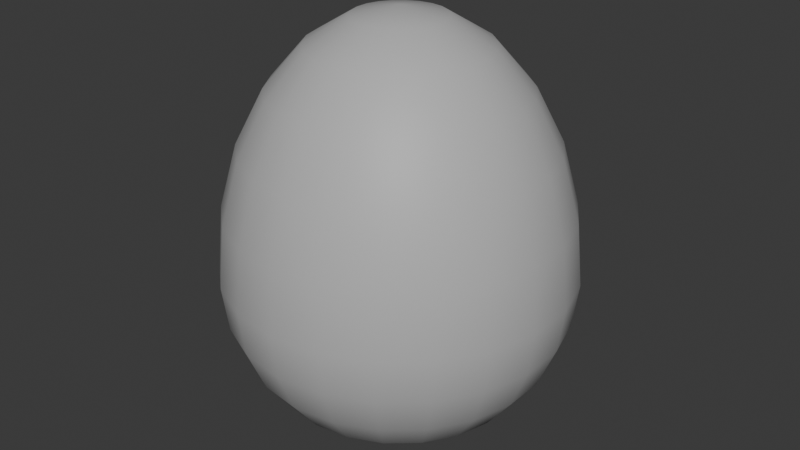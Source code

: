 # Source: ChocolateEgg.blend  (saved by Blender 4.0.36; exported with 4.5.12 LTS)
import bpy
from mathutils import Matrix  # noqa: F401  (used for matrix-valued properties, if any)

bpy.ops.wm.read_factory_settings(use_empty=True)
scene = bpy.context.scene
scene.name = 'Scene'

# ---- collections
col_collection = bpy.data.collections.new('Collection'); scene.collection.children.link(col_collection)

# ---- materials (node trees are filled in below, after node groups)
mat_lit_001 = bpy.data.materials.new('Lit.001')
mat_lit_001.use_transparent_shadow = False
mat_lit_001.diffuse_color = (0.5, 0.5, 0.5, 1.0)
mat_lit_001.roughness = 0.5528

# ---- material node trees
mat_lit_001.use_nodes = True; mat_lit_001.node_tree.nodes.clear()
_N = mat_lit_001.node_tree.nodes; _L = mat_lit_001.node_tree.links
n0 = _N.new('ShaderNodeBsdfPrincipled'); n0.name = 'Principled BSDF'; n0.location = (10, 300)
n0.inputs[0].default_value = (0.5, 0.5, 0.5, 1.0)
n0.inputs[2].default_value = 0.5528
n0.inputs[3].default_value = 1.45
n0.inputs[27].default_value = (0.0, 0.0, 0.0, 1.0)
n0.inputs[28].default_value = 1.0
n1 = _N.new('ShaderNodeOutputMaterial'); n1.name = 'Material Output'; n1.location = (300, 300)
n2 = _N.new('ShaderNodeNormalMap'); n2.name = 'Normal Map'; n2.location = (-300, -300)
n2.label = 'Normal/Map'
_L.new(n0.outputs[0], n1.inputs[0])
_L.new(n2.outputs[0], n0.inputs[5])
n1.is_active_output = True

# ---- world
world_world = bpy.data.worlds.new('World'); scene.world = world_world
world_world.use_nodes = True; world_world.node_tree.nodes.clear()
_N = world_world.node_tree.nodes; _L = world_world.node_tree.links
n0 = _N.new('ShaderNodeOutputWorld'); n0.name = 'World Output'; n0.location = (300, 300)
n1 = _N.new('ShaderNodeBackground'); n1.name = 'Background'; n1.location = (10, 300)
n1.inputs[0].default_value = (0.05088, 0.05088, 0.05088, 1.0)
_L.new(n1.outputs[0], n0.inputs[0])
n0.is_active_output = True
world_world.color = (0.05088, 0.05088, 0.05088)
world_world.use_sun_shadow = False
world_world.sun_shadow_jitter_overblur = 0.0

# ---- meshes
me_scene_001 = bpy.data.meshes.new('Scene.001')
me_scene_001.from_pydata([(-2.288e-06, -5.407e-06, -1.0), (0.07332, 0.2497, -0.9659), (-2.288e-06, 0.2602, -0.9659), (0.1416, 0.4824, -0.8654), (-2.288e-06, 0.5028, -0.8654), (-0.07332, 0.2497, -0.9659), (0.2718, 0.4229, -0.8654), (0.1407, 0.2189, -0.9659), (0.2003, 0.6822, -0.7056), (0.3844, 0.5981, -0.7056), (-0.1416, 0.4824, -0.8654), (-2.398e-06, 0.711, -0.7056), (-0.1407, 0.2189, -0.9659), (0.38, 0.3292, -0.8654), (0.5374, 0.4656, -0.7056), (0.1967, 0.1704, -0.9659), (0.4708, 0.7326, -0.4974), (0.2453, 0.8355, -0.4974), (0.6581, 0.5703, -0.4974), (-0.2718, 0.4229, -0.8654), (-0.2003, 0.6822, -0.7056), (-2.288e-06, 0.8708, -0.4974), (-0.1967, 0.1704, -0.9659), (0.5251, 0.8171, -0.2549), (0.734, 0.636, -0.2549), (0.2736, 0.9319, -0.2549), (0.7921, 0.3617, -0.4974), (0.8835, 0.4035, -0.2549), (0.6468, 0.2954, -0.7056), (0.4573, 0.2089, -0.8654), (0.2367, 0.1081, -0.9659), (0.7599, 0.6585, 0.005387), (0.5436, 0.8459, 0.005387), (0.9147, 0.4177, 0.005387), (0.9614, 0.1382, -0.2549), (0.862, 0.1239, -0.4974), (0.7038, 0.1012, -0.7056), (0.4976, 0.07155, -0.8654), (0.9953, 0.1431, 0.005387), (0.2576, 0.03703, -0.9659), (0.8835, 0.4035, 0.3648), (0.9614, 0.1382, 0.3648), (0.734, 0.636, 0.3648), (0.862, -0.1239, -0.4974), (0.9614, -0.1382, -0.2549), (0.7038, -0.1012, -0.7056), (0.4976, -0.07156, -0.8654), (0.9953, -0.1431, 0.005387), (0.9614, -0.1382, 0.3648), (0.2576, -0.03704, -0.9659), (0.8835, -0.4035, -0.2549), (0.7921, -0.3618, -0.4974), (0.9147, -0.4177, 0.005387), (0.6468, -0.2954, -0.7056), (0.4573, -0.2089, -0.8654), (0.8835, -0.4035, 0.3648), (0.2367, -0.1081, -0.9659), (0.7599, -0.6585, 0.005387), (0.734, -0.6361, -0.2549), (0.6581, -0.5703, -0.4974), (0.5374, -0.4656, -0.7056), (0.38, -0.3292, -0.8654), (0.734, -0.6361, 0.3648), (0.1967, -0.1704, -0.9659), (0.5251, -0.8171, -0.2549), (0.4708, -0.7326, -0.4974), (0.5436, -0.8459, 0.005387), (0.3844, -0.5982, -0.7056), (0.2718, -0.423, -0.8654), (0.5251, -0.8171, 0.3648), (0.1407, -0.2189, -0.9659), (0.2833, -0.9648, 0.005387), (0.2736, -0.9319, -0.2549), (0.2453, -0.8355, -0.4974), (0.2003, -0.6822, -0.7056), (0.1416, -0.4824, -0.8654), (0.2736, -0.9319, 0.3648), (0.07332, -0.2497, -0.9659), (-2.203e-06, -1.006, 0.005387), (-2.203e-06, -0.9713, -0.2549), (-2.263e-06, -0.8708, -0.4974), (-2.173e-06, -0.711, -0.7056), (-2.323e-06, -0.5028, -0.8654), (-2.203e-06, -0.9713, 0.3648), (-2.301e-06, -0.2603, -0.9659), (-0.2736, -0.9319, -0.2549), (-0.2453, -0.8355, -0.4974), (-0.2833, -0.9648, 0.005387), (-0.2003, -0.6822, -0.7056), (-0.1416, -0.4824, -0.8654), (-0.2736, -0.9319, 0.3648), (-0.07332, -0.2497, -0.9659), (-0.5436, -0.8459, 0.005387), (-0.5251, -0.8171, -0.2549), (-0.4708, -0.7326, -0.4974), (-0.3844, -0.5982, -0.7056), (-0.2718, -0.423, -0.8654), (-0.5251, -0.8171, 0.3648), (-0.1407, -0.2189, -0.9659), (-0.7599, -0.6585, 0.005387), (-0.734, -0.6361, -0.2549), (-0.6581, -0.5703, -0.4974), (-0.5374, -0.4656, -0.7056), (-0.38, -0.3292, -0.8654), (-0.734, -0.6361, 0.3648), (-0.1967, -0.1704, -0.9659), (-0.8835, -0.4035, -0.2549), (-0.7921, -0.3618, -0.4974), (-0.9147, -0.4177, 0.005387), (-0.6468, -0.2954, -0.7056), (-0.4573, -0.2089, -0.8654), (-0.8835, -0.4035, 0.3648), (-0.2367, -0.1081, -0.9659), (-0.9953, -0.1431, 0.005387), (-0.9614, -0.1382, -0.2549), (-0.9614, -0.1382, 0.3648), (-0.862, -0.1239, -0.4974), (-0.7038, -0.1012, -0.7056), (-0.4977, -0.07156, -0.8654), (-0.2576, -0.03704, -0.9659), (-0.862, -0.1239, 0.7262), (-0.7921, -0.3618, 0.7262), (-0.7038, -0.1012, 1.036), (-0.6581, -0.5703, 0.7262), (-0.6468, -0.2954, 1.036), (-0.4977, -0.07156, 1.275), (-0.4708, -0.7326, 0.7262), (-0.5374, -0.4656, 1.036), (-0.4573, -0.2089, 1.275), (-0.2576, -0.03704, 1.424), (-0.2453, -0.8355, 0.7262), (-0.3844, -0.5982, 1.036), (-0.38, -0.3292, 1.275), (-0.2367, -0.1081, 1.424), (-2.375e-06, -5.42e-06, 1.475), (-2.338e-06, -0.8708, 0.7262), (-0.2003, -0.6822, 1.036), (-0.2718, -0.423, 1.275), (-0.1967, -0.1704, 1.424), (0.2453, -0.8355, 0.7262), (-2.173e-06, -0.711, 1.036), (-0.1416, -0.4824, 1.275), (-0.1407, -0.2189, 1.424), (0.4708, -0.7326, 0.7262), (0.2003, -0.6822, 1.036), (-2.293e-06, -0.5028, 1.275), (-0.07332, -0.2497, 1.424), (0.6581, -0.5703, 0.7262), (0.3844, -0.5982, 1.036), (0.1416, -0.4824, 1.275), (-2.256e-06, -0.2603, 1.424), (0.7921, -0.3618, 0.7262), (0.5374, -0.4656, 1.036), (0.2718, -0.423, 1.275), (0.07332, -0.2497, 1.424), (0.862, -0.1239, 0.7262), (0.6468, -0.2954, 1.036), (0.38, -0.3292, 1.275), (0.1407, -0.2189, 1.424), (0.862, 0.1239, 0.7262), (0.7038, -0.1012, 1.036), (0.4573, -0.2089, 1.275), (0.1967, -0.1704, 1.424), (0.7921, 0.3617, 0.7262), (0.7038, 0.1012, 1.036), (0.4976, -0.07156, 1.275), (0.2367, -0.1081, 1.424), (0.2576, -0.03704, 1.424), (0.4976, 0.07155, 1.275), (0.6468, 0.2954, 1.036), (0.6581, 0.5703, 0.7262), (0.2576, 0.03703, 1.424), (0.4573, 0.2089, 1.275), (0.5251, 0.8171, 0.3648), (0.5374, 0.4656, 1.036), (0.2367, 0.1081, 1.424), (0.38, 0.3292, 1.275), (0.4708, 0.7326, 0.7262), (0.2833, 0.9648, 0.005387), (0.1967, 0.1704, 1.424), (0.3844, 0.5981, 1.036), (0.2736, 0.9319, 0.3648), (-2.353e-06, 0.9713, -0.2549), (0.2718, 0.4229, 1.275), (0.2453, 0.8355, 0.7262), (-2.353e-06, 1.006, 0.005387), (-0.2453, 0.8355, -0.4974), (0.1407, 0.2189, 1.424), (0.2003, 0.6822, 1.036), (-2.353e-06, 0.9713, 0.3648), (-0.2736, 0.9319, -0.2549), (-0.3844, 0.5981, -0.7056), (0.1416, 0.4824, 1.275), (-2.288e-06, 0.8708, 0.7262), (-0.2833, 0.9648, 0.005387), (-0.4708, 0.7326, -0.4974), (-0.38, 0.3292, -0.8654), (0.07332, 0.2497, 1.424), (-0.2736, 0.9319, 0.3648), (-0.5251, 0.8171, -0.2549), (-0.5374, 0.4656, -0.7056), (-0.2367, 0.1081, -0.9659), (-0.4573, 0.2089, -0.8654), (-0.6581, 0.5703, -0.4974), (-0.5436, 0.8459, 0.005387), (-0.2576, 0.03703, -0.9659), (-0.6468, 0.2954, -0.7056), (-0.734, 0.636, -0.2549), (-0.4977, 0.07155, -0.8654), (-0.7921, 0.3617, -0.4974), (-0.7038, 0.1012, -0.7056), (-0.862, 0.1239, -0.4974), (-0.8835, 0.4035, -0.2549), (-0.9614, 0.1382, -0.2549), (-0.7599, 0.6585, 0.005387), (-0.9953, 0.1431, 0.005387), (-0.9147, 0.4177, 0.005387), (-0.5251, 0.8171, 0.3648), (-0.9614, 0.1382, 0.3648), (-0.8835, 0.4035, 0.3648), (-0.734, 0.636, 0.3648), (-0.2453, 0.8355, 0.7262), (-0.862, 0.1239, 0.7262), (-0.4708, 0.7326, 0.7262), (-0.7921, 0.3617, 0.7262), (-0.6581, 0.5703, 0.7262), (-2.398e-06, 0.711, 1.036), (-0.7038, 0.1012, 1.036), (-0.2003, 0.6822, 1.036), (-2.288e-06, 0.5028, 1.275), (-0.3844, 0.5981, 1.036), (-0.6468, 0.2954, 1.036), (-0.5374, 0.4656, 1.036), (-0.4977, 0.07155, 1.275), (-2.293e-06, 0.2602, 1.424), (-0.1416, 0.4824, 1.275), (-0.2718, 0.4229, 1.275), (-0.07332, 0.2497, 1.424), (-0.4573, 0.2089, 1.275), (-0.38, 0.3292, 1.275), (-0.1407, 0.2189, 1.424), (-0.1967, 0.1704, 1.424), (-0.2367, 0.1081, 1.424), (-0.2576, 0.03703, 1.424)], [], [(0, 2, 1), (61, 63, 56, 54), (46, 49, 39, 37), (0, 5, 2), (68, 70, 63, 61), (0, 1, 7), (168, 171, 167, 165), (36, 37, 29, 28), (4, 11, 8, 3), (37, 39, 30, 29), (0, 12, 5), (82, 84, 77, 75), (60, 61, 54, 53), (0, 7, 15), (43, 45, 36, 35), (86, 88, 81, 80), (51, 53, 45, 43), (117, 118, 110, 109), (117, 116, 211, 210), (118, 119, 112, 110), (0, 22, 12), (209, 212, 207, 203), (203, 207, 199, 195), (159, 164, 160, 155), (65, 67, 60, 59), (79, 80, 73, 72), (208, 210, 206, 202), (103, 105, 98, 96), (0, 15, 30), (99, 100, 93, 92), (24, 31, 33, 27), (38, 34, 27, 33), (116, 114, 213, 211), (210, 211, 209, 206), (95, 96, 89, 88), (2, 4, 3, 1), (108, 106, 100, 99), (0, 30, 39), (178, 181, 173, 32), (62, 57, 52, 55), (76, 71, 66, 69), (9, 16, 18, 14), (16, 23, 24, 18), (53, 54, 46, 45), (96, 98, 91, 89), (92, 93, 85, 87), (69, 66, 57, 62), (0, 39, 49), (44, 43, 35, 34), (20, 186, 21, 11), (182, 185, 178, 25), (202, 206, 200, 196), (5, 10, 4, 2), (185, 189, 181, 178), (0, 49, 56), (25, 178, 32, 23), (72, 73, 65, 64), (80, 81, 74, 73), (3, 8, 9, 6), (22, 196, 19, 12), (55, 52, 47, 48), (0, 56, 63), (50, 51, 43, 44), (94, 95, 88, 86), (207, 214, 204, 199), (14, 13, 6, 9), (111, 108, 99, 104), (0, 63, 70), (47, 44, 34, 38), (93, 94, 86, 85), (26, 28, 14, 18), (102, 103, 96, 95), (13, 15, 7, 6), (48, 47, 38, 41), (0, 70, 77), (66, 64, 58, 57), (211, 213, 212, 209), (206, 209, 203, 200), (109, 110, 103, 102), (29, 30, 15, 13), (31, 42, 40, 33), (0, 77, 84), (195, 199, 190, 186), (152, 157, 153, 148), (199, 204, 194, 190), (19, 191, 20, 10), (75, 77, 70, 68), (194, 198, 189, 185), (0, 84, 91), (78, 79, 72, 71), (17, 25, 23, 16), (101, 102, 95, 94), (118, 117, 210, 208), (119, 118, 208, 205), (204, 217, 198, 194), (0, 91, 98), (71, 72, 64, 66), (64, 65, 59, 58), (59, 60, 53, 51), (28, 29, 13, 14), (54, 56, 49, 46), (215, 218, 219, 216), (0, 98, 105), (186, 190, 182, 21), (200, 203, 195, 191), (52, 50, 44, 47), (196, 200, 191, 19), (205, 208, 202, 201), (83, 78, 71, 76), (0, 105, 112), (212, 216, 214, 207), (85, 86, 80, 79), (104, 99, 92, 97), (191, 195, 186, 20), (10, 20, 11, 4), (6, 7, 1, 3), (0, 112, 119), (104, 123, 121, 111), (40, 163, 159, 41), (107, 109, 102, 101), (217, 223, 221, 198), (155, 160, 156, 151), (226, 229, 192, 188), (115, 120, 222, 218), (151, 156, 152, 147), (231, 238, 239, 232), (229, 234, 197, 192), (62, 147, 143, 69), (225, 232, 230, 223), (180, 183, 176, 174), (238, 242, 241, 239), (133, 134, 129), (90, 130, 126, 97), (121, 124, 122, 120), (127, 132, 128, 124), (125, 129, 243, 233), (138, 134, 133), (55, 151, 147, 62), (130, 136, 131, 126), (156, 161, 157, 152), (176, 179, 175, 172), (142, 134, 138), (41, 159, 155, 48), (222, 227, 231, 224), (164, 168, 165, 160), (153, 158, 154, 149), (146, 134, 142), (83, 135, 130, 90), (223, 230, 228, 221), (124, 128, 125, 122), (157, 162, 158, 153), (150, 134, 146), (218, 222, 224, 219), (170, 174, 169, 163), (144, 149, 145, 140), (89, 91, 84, 82), (154, 134, 150), (220, 225, 223, 217), (177, 180, 174, 170), (174, 176, 172, 169), (165, 167, 166, 161), (158, 134, 154), (219, 224, 225, 220), (120, 122, 227, 222), (131, 137, 132, 127), (128, 133, 129, 125), (162, 134, 158), (76, 139, 135, 83), (126, 131, 127, 123), (169, 172, 168, 164), (235, 237, 234, 229), (166, 134, 162), (167, 134, 166), (137, 142, 138, 132), (122, 125, 233, 227), (147, 152, 148, 143), (171, 134, 167), (233, 243, 242, 238), (48, 155, 151, 55), (232, 239, 236, 230), (175, 134, 171), (236, 240, 237, 235), (143, 148, 144, 139), (214, 220, 217, 204), (179, 134, 175), (140, 145, 141, 136), (198, 221, 193, 189), (97, 126, 123, 104), (141, 146, 142, 137), (221, 228, 226, 193), (190, 194, 185, 182), (21, 182, 25, 17), (187, 134, 179), (228, 235, 229, 226), (181, 184, 177, 173), (113, 114, 106, 108), (11, 21, 17, 8), (145, 150, 146, 141), (224, 231, 232, 225), (97, 92, 87, 90), (27, 26, 18, 24), (74, 75, 68, 67), (197, 134, 187), (100, 101, 94, 93), (114, 113, 215, 213), (35, 36, 28, 26), (12, 19, 10, 5), (0, 201, 22), (81, 82, 75, 74), (34, 35, 26, 27), (216, 219, 220, 214), (201, 202, 196, 22), (0, 205, 201), (116, 117, 109, 107), (57, 58, 50, 52), (88, 89, 82, 81), (114, 116, 107, 106), (110, 112, 105, 103), (0, 119, 205), (45, 46, 37, 36), (8, 17, 16, 9), (73, 74, 67, 65), (106, 107, 101, 100), (58, 59, 51, 50), (87, 85, 79, 78), (213, 215, 216, 212), (23, 32, 31, 24), (33, 40, 41, 38), (32, 173, 42, 31), (113, 115, 218, 215), (108, 111, 115, 113), (69, 143, 139, 76), (173, 177, 170, 42), (42, 170, 163, 40), (111, 121, 120, 115), (189, 193, 184, 181), (139, 144, 140, 135), (67, 68, 61, 60), (184, 188, 180, 177), (193, 226, 188, 184), (148, 153, 149, 144), (192, 197, 187, 183), (123, 127, 124, 121), (163, 169, 164, 159), (135, 140, 136, 130), (136, 141, 137, 131), (234, 134, 197), (188, 192, 183, 180), (132, 138, 133, 128), (227, 233, 238, 231), (239, 241, 240, 236), (237, 134, 234), (230, 236, 235, 228), (160, 165, 161, 156), (172, 175, 171, 168), (240, 134, 237), (161, 166, 162, 157), (241, 134, 240), (149, 154, 150, 145), (242, 134, 241), (243, 134, 242), (183, 187, 179, 176), (129, 134, 243), (90, 87, 78, 83)])
me_scene_001.polygons.foreach_set('use_smooth', [True] * 264)
_uv = me_scene_001.uv_layers.new(name='UVSet0')
_uv.uv.foreach_set('vector', [0.7046, 0.0, 0.7271, 0.08331, 0.6816, 0.08331, 0.3635, 0.1666, 0.3635, 0.08331, 0.4092, 0.08331, 0.4092, 0.1666, 0.4546, 0.1666, 0.4546, 0.08331, 0.5, 0.08331, 0.5, 0.1666, 0.75, 0.0, 0.7729, 0.08331, 0.7271, 0.08331, 0.3181, 0.1666, 0.3181, 0.08331, 0.3635, 0.08331, 0.3635, 0.1666, 0.6592, 0.0, 0.6816, 0.08331, 0.6362, 0.08331, 0.5, 0.8335, 0.5, 0.9165, 0.4546, 0.9165, 0.4546, 0.8335, 0.5, 0.25, 0.5, 0.1666, 0.5454, 0.1666, 0.5454, 0.25, 0.7271, 0.1666, 0.7271, 0.25, 0.6816, 0.25, 0.6816, 0.1666, 0.5, 0.1666, 0.5, 0.08331, 0.5454, 0.08331, 0.5454, 0.1666, 0.7954, 0.0, 0.8184, 0.08331, 0.7729, 0.08331, 0.2273, 0.1666, 0.2273, 0.08331, 0.2727, 0.08331, 0.2727, 0.1666, 0.3635, 0.25, 0.3635, 0.1666, 0.4092, 0.1666, 0.4092, 0.25, 0.6138, 0.0, 0.6362, 0.08331, 0.5908, 0.08331, 0.4546, 0.3333, 0.4546, 0.25, 0.5, 0.25, 0.5, 0.3333, 0.1818, 0.3333, 0.1818, 0.25, 0.2273, 0.25, 0.2273, 0.3333, 0.4092, 0.3333, 0.4092, 0.25, 0.4546, 0.25, 0.4546, 0.3333, 5.96e-08, 0.25, 0.0, 0.1666, 0.04544, 0.1666, 0.04544, 0.25, 1.0, 0.25, 1.0, 0.3333, 0.9546, 0.3333, 0.9546, 0.25, 0.0, 0.1666, 5.96e-08, 0.08331, 0.04544, 0.08331, 0.04544, 0.1666, 0.8408, 0.0, 0.8638, 0.08331, 0.8184, 0.08331, 0.9092, 0.3333, 0.9092, 0.4167, 0.8638, 0.4167, 0.8638, 0.3333, 0.8638, 0.3333, 0.8638, 0.4167, 0.8184, 0.4167, 0.8184, 0.3333, 0.5, 0.6665, 0.5, 0.75, 0.4546, 0.75, 0.4546, 0.6665, 0.3181, 0.3333, 0.3181, 0.25, 0.3635, 0.25, 0.3635, 0.3333, 0.2273, 0.4167, 0.2273, 0.3333, 0.2727, 0.3333, 0.2727, 0.4167, 0.9546, 0.1666, 0.9546, 0.25, 0.9092, 0.25, 0.9092, 0.1666, 0.09088, 0.1666, 0.09088, 0.08331, 0.1364, 0.08331, 0.1364, 0.1666, 0.5684, 0.0, 0.5908, 0.08331, 0.5454, 0.08331, 0.09088, 0.5, 0.09088, 0.4167, 0.1364, 0.4167, 0.1364, 0.5, 0.5908, 0.4167, 0.5908, 0.5, 0.5454, 0.5, 0.5454, 0.4167, 0.5, 0.5, 0.5, 0.4167, 0.5454, 0.4167, 0.5454, 0.5, 1.0, 0.3333, 1.0, 0.4167, 0.9546, 0.4167, 0.9546, 0.3333, 0.9546, 0.25, 0.9546, 0.3333, 0.9092, 0.3333, 0.9092, 0.25, 0.1364, 0.25, 0.1364, 0.1666, 0.1818, 0.1666, 0.1818, 0.25, 0.7271, 0.08331, 0.7271, 0.1666, 0.6816, 0.1666, 0.6816, 0.08331, 0.04544, 0.5, 0.04544, 0.4167, 0.09088, 0.4167, 0.09088, 0.5, 0.5229, 0.0, 0.5454, 0.08331, 0.5, 0.08331, 0.6816, 0.5, 0.6816, 0.5835, 0.6362, 0.5835, 0.6362, 0.5, 0.3635, 0.5835, 0.3635, 0.5, 0.4092, 0.5, 0.4092, 0.5835, 0.2727, 0.5835, 0.2727, 0.5, 0.3181, 0.5, 0.3181, 0.5835, 0.6362, 0.25, 0.6362, 0.3333, 0.5908, 0.3333, 0.5908, 0.25, 0.6362, 0.3333, 0.6362, 0.4167, 0.5908, 0.4167, 0.5908, 0.3333, 0.4092, 0.25, 0.4092, 0.1666, 0.4546, 0.1666, 0.4546, 0.25, 0.1364, 0.1666, 0.1364, 0.08331, 0.1818, 0.08331, 0.1818, 0.1666, 0.1364, 0.5, 0.1364, 0.4167, 0.1818, 0.4167, 0.1818, 0.5, 0.3181, 0.5835, 0.3181, 0.5, 0.3635, 0.5, 0.3635, 0.5835, 0.4773, 0.0, 0.5, 0.08331, 0.4546, 0.08331, 0.4546, 0.4167, 0.4546, 0.3333, 0.5, 0.3333, 0.5, 0.4167, 0.7729, 0.25, 0.7729, 0.3333, 0.7271, 0.3333, 0.7271, 0.25, 0.7271, 0.4167, 0.7271, 0.5, 0.6816, 0.5, 0.6816, 0.4167, 0.9092, 0.1666, 0.9092, 0.25, 0.8638, 0.25, 0.8638, 0.1666, 0.7729, 0.08331, 0.7729, 0.1666, 0.7271, 0.1666, 0.7271, 0.08331, 0.7271, 0.5, 0.7271, 0.5835, 0.6816, 0.5835, 0.6816, 0.5, 0.4319, 0.0, 0.4546, 0.08331, 0.4092, 0.08331, 0.6816, 0.4167, 0.6816, 0.5, 0.6362, 0.5, 0.6362, 0.4167, 0.2727, 0.4167, 0.2727, 0.3333, 0.3181, 0.3333, 0.3181, 0.4167, 0.2273, 0.3333, 0.2273, 0.25, 0.2727, 0.25, 0.2727, 0.3333, 0.6816, 0.1666, 0.6816, 0.25, 0.6362, 0.25, 0.6362, 0.1666, 0.8638, 0.08331, 0.8638, 0.1666, 0.8184, 0.1666, 0.8184, 0.08331, 0.4092, 0.5835, 0.4092, 0.5, 0.4546, 0.5, 0.4546, 0.5835, 0.3865, 0.0, 0.4092, 0.08331, 0.3635, 0.08331, 0.4092, 0.4167, 0.4092, 0.3333, 0.4546, 0.3333, 0.4546, 0.4167, 0.1364, 0.3333, 0.1364, 0.25, 0.1818, 0.25, 0.1818, 0.3333, 0.8638, 0.4167, 0.8638, 0.5, 0.8184, 0.5, 0.8184, 0.4167, 0.5908, 0.25, 0.5908, 0.1666, 0.6362, 0.1666, 0.6362, 0.25, 0.04544, 0.5835, 0.04544, 0.5, 0.09088, 0.5, 0.09088, 0.5835, 0.3408, 0.0, 0.3635, 0.08331, 0.3181, 0.08331, 0.4546, 0.5, 0.4546, 0.4167, 0.5, 0.4167, 0.5, 0.5, 0.1364, 0.4167, 0.1364, 0.3333, 0.1818, 0.3333, 0.1818, 0.4167, 0.5454, 0.3333, 0.5454, 0.25, 0.5908, 0.25, 0.5908, 0.3333, 0.09088, 0.25, 0.09088, 0.1666, 0.1364, 0.1666, 0.1364, 0.25, 0.5908, 0.1666, 0.5908, 0.08331, 0.6362, 0.08331, 0.6362, 0.1666, 0.4546, 0.5835, 0.4546, 0.5, 0.5, 0.5, 0.5, 0.5835, 0.2954, 0.0, 0.3181, 0.08331, 0.2727, 0.08331, 0.3181, 0.5, 0.3181, 0.4167, 0.3635, 0.4167, 0.3635, 0.5, 0.9546, 0.3333, 0.9546, 0.4167, 0.9092, 0.4167, 0.9092, 0.3333, 0.9092, 0.25, 0.9092, 0.3333, 0.8638, 0.3333, 0.8638, 0.25, 0.04544, 0.25, 0.04544, 0.1666, 0.09088, 0.1666, 0.09088, 0.25, 0.5454, 0.1666, 0.5454, 0.08331, 0.5908, 0.08331, 0.5908, 0.1666, 0.5908, 0.5, 0.5908, 0.5835, 0.5454, 0.5835, 0.5454, 0.5, 0.25, 0.0, 0.2727, 0.08331, 0.2273, 0.08331, 0.8184, 0.3333, 0.8184, 0.4167, 0.7729, 0.4167, 0.7729, 0.3333, 0.3635, 0.75, 0.3635, 0.8335, 0.3181, 0.8335, 0.3181, 0.75, 0.8184, 0.4167, 0.8184, 0.5, 0.7729, 0.5, 0.7729, 0.4167, 0.8184, 0.1666, 0.8184, 0.25, 0.7729, 0.25, 0.7729, 0.1666, 0.2727, 0.1666, 0.2727, 0.08331, 0.3181, 0.08331, 0.3181, 0.1666, 0.7729, 0.5, 0.7729, 0.5835, 0.7271, 0.5835, 0.7271, 0.5, 0.2046, 0.0, 0.2273, 0.08331, 0.1818, 0.08331, 0.2273, 0.5, 0.2273, 0.4167, 0.2727, 0.4167, 0.2727, 0.5, 0.6816, 0.3333, 0.6816, 0.4167, 0.6362, 0.4167, 0.6362, 0.3333, 0.09088, 0.3333, 0.09088, 0.25, 0.1364, 0.25, 0.1364, 0.3333, 1.0, 0.1666, 1.0, 0.25, 0.9546, 0.25, 0.9546, 0.1666, 1.0, 0.08331, 1.0, 0.1666, 0.9546, 0.1666, 0.9546, 0.08331, 0.8184, 0.5, 0.8184, 0.5835, 0.7729, 0.5835, 0.7729, 0.5, 0.1591, 0.0, 0.1818, 0.08331, 0.1364, 0.08331, 0.2727, 0.5, 0.2727, 0.4167, 0.3181, 0.4167, 0.3181, 0.5, 0.3181, 0.4167, 0.3181, 0.3333, 0.3635, 0.3333, 0.3635, 0.4167, 0.3635, 0.3333, 0.3635, 0.25, 0.4092, 0.25, 0.4092, 0.3333, 0.5454, 0.25, 0.5454, 0.1666, 0.5908, 0.1666, 0.5908, 0.25, 0.4092, 0.1666, 0.4092, 0.08331, 0.4546, 0.08331, 0.4546, 0.1666, 0.9546, 0.5, 0.9546, 0.5835, 0.9092, 0.5835, 0.9092, 0.5, 0.1136, 0.0, 0.1364, 0.08331, 0.09088, 0.08331, 0.7729, 0.3333, 0.7729, 0.4167, 0.7271, 0.4167, 0.7271, 0.3333, 0.8638, 0.25, 0.8638, 0.3333, 0.8184, 0.3333, 0.8184, 0.25, 0.4092, 0.5, 0.4092, 0.4167, 0.4546, 0.4167, 0.4546, 0.5, 0.8638, 0.1666, 0.8638, 0.25, 0.8184, 0.25, 0.8184, 0.1666, 0.9546, 0.08331, 0.9546, 0.1666, 0.9092, 0.1666, 0.9092, 0.08331, 0.2273, 0.5835, 0.2273, 0.5, 0.2727, 0.5, 0.2727, 0.5835, 0.06818, 0.0, 0.09088, 0.08331, 0.04544, 0.08331, 0.9092, 0.4167, 0.9092, 0.5, 0.8638, 0.5, 0.8638, 0.4167, 0.1818, 0.4167, 0.1818, 0.3333, 0.2273, 0.3333, 0.2273, 0.4167, 0.09088, 0.5835, 0.09088, 0.5, 0.1364, 0.5, 0.1364, 0.5835, 0.8184, 0.25, 0.8184, 0.3333, 0.7729, 0.3333, 0.7729, 0.25, 0.7729, 0.1666, 0.7729, 0.25, 0.7271, 0.25, 0.7271, 0.1666, 0.6362, 0.1666, 0.6362, 0.08331, 0.6816, 0.08331, 0.6816, 0.1666, 0.02272, 0.0, 0.04544, 0.08331, 5.96e-08, 0.08331, 0.09088, 0.5835, 0.09088, 0.6665, 0.04544, 0.6665, 0.04544, 0.5835, 0.5454, 0.5835, 0.5454, 0.6665, 0.5, 0.6665, 0.5, 0.5835, 0.04544, 0.3333, 0.04544, 0.25, 0.09088, 0.25, 0.09088, 0.3333, 0.8184, 0.5835, 0.8184, 0.6665, 0.7729, 0.6665, 0.7729, 0.5835, 0.4546, 0.6665, 0.4546, 0.75, 0.4092, 0.75, 0.4092, 0.6665, 0.7271, 0.75, 0.7271, 0.8335, 0.6816, 0.8335, 0.6816, 0.75, 1.0, 0.5835, 1.0, 0.6665, 0.9546, 0.6665, 0.9546, 0.5835, 0.4092, 0.6665, 0.4092, 0.75, 0.3635, 0.75, 0.3635, 0.6665, 0.9092, 0.75, 0.9092, 0.8335, 0.8638, 0.8335, 0.8638, 0.75, 0.7271, 0.8335, 0.7271, 0.9165, 0.6816, 0.9165, 0.6816, 0.8335, 0.3635, 0.5835, 0.3635, 0.6665, 0.3181, 0.6665, 0.3181, 0.5835, 0.8638, 0.6665, 0.8638, 0.75, 0.8184, 0.75, 0.8184, 0.6665, 0.6362, 0.75, 0.6362, 0.8335, 0.5908, 0.8335, 0.5908, 0.75, 0.9092, 0.8335, 0.9092, 0.9165, 0.8638, 0.9165, 0.8638, 0.8335, 0.04544, 0.9165, 0.02272, 1.0, 5.96e-08, 0.9165, 0.1818, 0.5835, 0.1818, 0.6665, 0.1364, 0.6665, 0.1364, 0.5835, 0.04544, 0.6665, 0.04544, 0.75, 5.96e-08, 0.75, 0.0, 0.6665, 0.09088, 0.75, 0.09088, 0.8335, 0.04544, 0.8335, 0.04544, 0.75, 1.0, 0.8335, 1.0, 0.9165, 0.9546, 0.9165, 0.9546, 0.8335, 0.09088, 0.9165, 0.06818, 1.0, 0.04544, 0.9165, 0.4092, 0.5835, 0.4092, 0.6665, 0.3635, 0.6665, 0.3635, 0.5835, 0.1818, 0.6665, 0.1818, 0.75, 0.1364, 0.75, 0.1364, 0.6665, 0.4092, 0.75, 0.4092, 0.8335, 0.3635, 0.8335, 0.3635, 0.75, 0.5908, 0.8335, 0.5908, 0.9165, 0.5454, 0.9165, 0.5454, 0.8335, 0.1364, 0.9165, 0.1136, 1.0, 0.09088, 0.9165, 0.5, 0.5835, 0.5, 0.6665, 0.4546, 0.6665, 0.4546, 0.5835, 0.9546, 0.6665, 0.9546, 0.75, 0.9092, 0.75, 0.9092, 0.6665, 0.5, 0.75, 0.5, 0.8335, 0.4546, 0.8335, 0.4546, 0.75, 0.3181, 0.8335, 0.3181, 0.9165, 0.2727, 0.9165, 0.2727, 0.8335, 0.1818, 0.9165, 0.1591, 1.0, 0.1364, 0.9165, 0.2273, 0.5835, 0.2273, 0.6665, 0.1818, 0.6665, 0.1818, 0.5835, 0.8184, 0.6665, 0.8184, 0.75, 0.7729, 0.75, 0.7729, 0.6665, 0.04544, 0.75, 0.04544, 0.8335, 5.96e-08, 0.8335, 5.96e-08, 0.75, 0.3635, 0.8335, 0.3635, 0.9165, 0.3181, 0.9165, 0.3181, 0.8335, 0.2273, 0.9165, 0.2046, 1.0, 0.1818, 0.9165, 0.9546, 0.5835, 0.9546, 0.6665, 0.9092, 0.6665, 0.9092, 0.5835, 0.5908, 0.6665, 0.5908, 0.75, 0.5454, 0.75, 0.5454, 0.6665, 0.2727, 0.75, 0.2727, 0.8335, 0.2273, 0.8335, 0.2273, 0.75, 0.1818, 0.1666, 0.1818, 0.08331, 0.2273, 0.08331, 0.2273, 0.1666, 0.2727, 0.9165, 0.25, 1.0, 0.2273, 0.9165, 0.8638, 0.5835, 0.8638, 0.6665, 0.8184, 0.6665, 0.8184, 0.5835, 0.6362, 0.6665, 0.6362, 0.75, 0.5908, 0.75, 0.5908, 0.6665, 0.5908, 0.75, 0.5908, 0.8335, 0.5454, 0.8335, 0.5454, 0.75, 0.4546, 0.8335, 0.4546, 0.9165, 0.4092, 0.9165, 0.4092, 0.8335, 0.3181, 0.9165, 0.2954, 1.0, 0.2727, 0.9165, 0.9092, 0.5835, 0.9092, 0.6665, 0.8638, 0.6665, 0.8638, 0.5835, 1.0, 0.6665, 1.0, 0.75, 0.9546, 0.75, 0.9546, 0.6665, 0.1364, 0.75, 0.1364, 0.8335, 0.09088, 0.8335, 0.09088, 0.75, 0.04544, 0.8335, 0.04544, 0.9165, 5.96e-08, 0.9165, 5.96e-08, 0.8335, 0.3635, 0.9165, 0.3408, 1.0, 0.3181, 0.9165, 0.2727, 0.5835, 0.2727, 0.6665, 0.2273, 0.6665, 0.2273, 0.5835, 0.1364, 0.6665, 0.1364, 0.75, 0.09088, 0.75, 0.09088, 0.6665, 0.5454, 0.75, 0.5454, 0.8335, 0.5, 0.8335, 0.5, 0.75, 0.7729, 0.8335, 0.7729, 0.9165, 0.7271, 0.9165, 0.7271, 0.8335, 0.4092, 0.9165, 0.3865, 1.0, 0.3635, 0.9165, 0.4546, 0.9165, 0.4319, 1.0, 0.4092, 0.9165, 0.1364, 0.8335, 0.1364, 0.9165, 0.09088, 0.9165, 0.09088, 0.8335, 1.0, 0.75, 1.0, 0.8335, 0.9546, 0.8335, 0.9546, 0.75, 0.3635, 0.6665, 0.3635, 0.75, 0.3181, 0.75, 0.3181, 0.6665, 0.5, 0.9165, 0.4773, 1.0, 0.4546, 0.9165, 0.9546, 0.8335, 0.9546, 0.9165, 0.9092, 0.9165, 0.9092, 0.8335, 0.4546, 0.5835, 0.4546, 0.6665, 0.4092, 0.6665, 0.4092, 0.5835, 0.8638, 0.75, 0.8638, 0.8335, 0.8184, 0.8335, 0.8184, 0.75, 0.5454, 0.9165, 0.5229, 1.0, 0.5, 0.9165, 0.8184, 0.8335, 0.8184, 0.9165, 0.7729, 0.9165, 0.7729, 0.8335, 0.3181, 0.6665, 0.3181, 0.75, 0.2727, 0.75, 0.2727, 0.6665, 0.8638, 0.5, 0.8638, 0.5835, 0.8184, 0.5835, 0.8184, 0.5, 0.5908, 0.9165, 0.5684, 1.0, 0.5454, 0.9165, 0.2273, 0.75, 0.2273, 0.8335, 0.1818, 0.8335, 0.1818, 0.75, 0.7729, 0.5835, 0.7729, 0.6665, 0.7271, 0.6665, 0.7271, 0.5835, 0.1364, 0.5835, 0.1364, 0.6665, 0.09088, 0.6665, 0.09088, 0.5835, 0.1818, 0.8335, 0.1818, 0.9165, 0.1364, 0.9165, 0.1364, 0.8335, 0.7729, 0.6665, 0.7729, 0.75, 0.7271, 0.75, 0.7271, 0.6665, 0.7729, 0.4167, 0.7729, 0.5, 0.7271, 0.5, 0.7271, 0.4167, 0.7271, 0.3333, 0.7271, 0.4167, 0.6816, 0.4167, 0.6816, 0.3333, 0.6362, 0.9165, 0.6138, 1.0, 0.5908, 0.9165, 0.7729, 0.75, 0.7729, 0.8335, 0.7271, 0.8335, 0.7271, 0.75, 0.6816, 0.5835, 0.6816, 0.6665, 0.6362, 0.6665, 0.6362, 0.5835, 0.0, 0.5, 0.0, 0.4167, 0.04544, 0.4167, 0.04544, 0.5, 0.7271, 0.25, 0.7271, 0.3333, 0.6816, 0.3333, 0.6816, 0.25, 0.2273, 0.8335, 0.2273, 0.9165, 0.1818, 0.9165, 0.1818, 0.8335, 0.9092, 0.6665, 0.9092, 0.75, 0.8638, 0.75, 0.8638, 0.6665, 0.1364, 0.5835, 0.1364, 0.5, 0.1818, 0.5, 0.1818, 0.5835, 0.5454, 0.4167, 0.5454, 0.3333, 0.5908, 0.3333, 0.5908, 0.4167, 0.2727, 0.25, 0.2727, 0.1666, 0.3181, 0.1666, 0.3181, 0.25, 0.6816, 0.9165, 0.6592, 1.0, 0.6362, 0.9165, 0.09088, 0.4167, 0.09088, 0.3333, 0.1364, 0.3333, 0.1364, 0.4167, 1.0, 0.4167, 1.0, 0.5, 0.9546, 0.5, 0.9546, 0.4167, 0.5, 0.3333, 0.5, 0.25, 0.5454, 0.25, 0.5454, 0.3333, 0.8184, 0.08331, 0.8184, 0.1666, 0.7729, 0.1666, 0.7729, 0.08331, 0.8862, 0.0, 0.9092, 0.08331, 0.8638, 0.08331, 0.2273, 0.25, 0.2273, 0.1666, 0.2727, 0.1666, 0.2727, 0.25, 0.5, 0.4167, 0.5, 0.3333, 0.5454, 0.3333, 0.5454, 0.4167, 0.9092, 0.5, 0.9092, 0.5835, 0.8638, 0.5835, 0.8638, 0.5, 0.9092, 0.08331, 0.9092, 0.1666, 0.8638, 0.1666, 0.8638, 0.08331, 0.9316, 0.0, 0.9546, 0.08331, 0.9092, 0.08331, 0.0, 0.3333, 5.96e-08, 0.25, 0.04544, 0.25, 0.04544, 0.3333, 0.3635, 0.5, 0.3635, 0.4167, 0.4092, 0.4167, 0.4092, 0.5, 0.1818, 0.25, 0.1818, 0.1666, 0.2273, 0.1666, 0.2273, 0.25, 0.0, 0.4167, 0.0, 0.3333, 0.04544, 0.3333, 0.04544, 0.4167, 0.04544, 0.1666, 0.04544, 0.08331, 0.09088, 0.08331, 0.09088, 0.1666, 0.9771, 0.0, 1.0, 0.08331, 0.9546, 0.08331, 0.4546, 0.25, 0.4546, 0.1666, 0.5, 0.1666, 0.5, 0.25, 0.6816, 0.25, 0.6816, 0.3333, 0.6362, 0.3333, 0.6362, 0.25, 0.2727, 0.3333, 0.2727, 0.25, 0.3181, 0.25, 0.3181, 0.3333, 0.04544, 0.4167, 0.04544, 0.3333, 0.09088, 0.3333, 0.09088, 0.4167, 0.3635, 0.4167, 0.3635, 0.3333, 0.4092, 0.3333, 0.4092, 0.4167, 0.1818, 0.5, 0.1818, 0.4167, 0.2273, 0.4167, 0.2273, 0.5, 0.9546, 0.4167, 0.9546, 0.5, 0.9092, 0.5, 0.9092, 0.4167, 0.6362, 0.4167, 0.6362, 0.5, 0.5908, 0.5, 0.5908, 0.4167, 0.5454, 0.5, 0.5454, 0.5835, 0.5, 0.5835, 0.5, 0.5, 0.6362, 0.5, 0.6362, 0.5835, 0.5908, 0.5835, 0.5908, 0.5, 1.0, 0.5, 1.0, 0.5835, 0.9546, 0.5835, 0.9546, 0.5, 0.04544, 0.5, 0.04544, 0.5835, 0.0, 0.5835, 0.0, 0.5, 0.3181, 0.5835, 0.3181, 0.6665, 0.2727, 0.6665, 0.2727, 0.5835, 0.6362, 0.5835, 0.6362, 0.6665, 0.5908, 0.6665, 0.5908, 0.5835, 0.5908, 0.5835, 0.5908, 0.6665, 0.5454, 0.6665, 0.5454, 0.5835, 0.04544, 0.5835, 0.04544, 0.6665, 0.0, 0.6665, 0.0, 0.5835, 0.7271, 0.5835, 0.7271, 0.6665, 0.6816, 0.6665, 0.6816, 0.5835, 0.2727, 0.6665, 0.2727, 0.75, 0.2273, 0.75, 0.2273, 0.6665, 0.3181, 0.25, 0.3181, 0.1666, 0.3635, 0.1666, 0.3635, 0.25, 0.6816, 0.6665, 0.6816, 0.75, 0.6362, 0.75, 0.6362, 0.6665, 0.7271, 0.6665, 0.7271, 0.75, 0.6816, 0.75, 0.6816, 0.6665, 0.3181, 0.75, 0.3181, 0.8335, 0.2727, 0.8335, 0.2727, 0.75, 0.6816, 0.8335, 0.6816, 0.9165, 0.6362, 0.9165, 0.6362, 0.8335, 0.09088, 0.6665, 0.09088, 0.75, 0.04544, 0.75, 0.04544, 0.6665, 0.5454, 0.6665, 0.5454, 0.75, 0.5, 0.75, 0.5, 0.6665, 0.2273, 0.6665, 0.2273, 0.75, 0.1818, 0.75, 0.1818, 0.6665, 0.1818, 0.75, 0.1818, 0.8335, 0.1364, 0.8335, 0.1364, 0.75, 0.7271, 0.9165, 0.7046, 1.0, 0.6816, 0.9165, 0.6816, 0.75, 0.6816, 0.8335, 0.6362, 0.8335, 0.6362, 0.75, 0.09088, 0.8335, 0.09088, 0.9165, 0.04544, 0.9165, 0.04544, 0.8335, 0.9546, 0.75, 0.9546, 0.8335, 0.9092, 0.8335, 0.9092, 0.75, 0.8638, 0.8335, 0.8638, 0.9165, 0.8184, 0.9165, 0.8184, 0.8335, 0.7729, 0.9165, 0.75, 1.0, 0.7271, 0.9165, 0.8184, 0.75, 0.8184, 0.8335, 0.7729, 0.8335, 0.7729, 0.75, 0.4546, 0.75, 0.4546, 0.8335, 0.4092, 0.8335, 0.4092, 0.75, 0.5454, 0.8335, 0.5454, 0.9165, 0.5, 0.9165, 0.5, 0.8335, 0.8184, 0.9165, 0.7954, 1.0, 0.7729, 0.9165, 0.4092, 0.8335, 0.4092, 0.9165, 0.3635, 0.9165, 0.3635, 0.8335, 0.8638, 0.9165, 0.8408, 1.0, 0.8184, 0.9165, 0.2727, 0.8335, 0.2727, 0.9165, 0.2273, 0.9165, 0.2273, 0.8335, 0.9092, 0.9165, 0.8862, 1.0, 0.8638, 0.9165, 0.9546, 0.9165, 0.9316, 1.0, 0.9092, 0.9165, 0.6362, 0.8335, 0.6362, 0.9165, 0.5908, 0.9165, 0.5908, 0.8335, 1.0, 0.9165, 0.9771, 1.0, 0.9546, 0.9165, 0.1818, 0.5835, 0.1818, 0.5, 0.2273, 0.5, 0.2273, 0.5835])
me_scene_001.materials.append(mat_lit_001)
me_scene_001.update()
me_scene_001.normals_split_custom_set([tuple(v) for v in zip(*[iter([-2.866e-09, 1.328e-08, -1.0, -1.081e-08, 0.2698, -0.9629, 0.07602, 0.2589, -0.9629, 0.3845, -0.3332, -0.8609, 0.2039, -0.1767, -0.9629, 0.2454, -0.1121, -0.9629, 0.4628, -0.2114, -0.8609, 0.5036, -0.07241, -0.8609, 0.2671, -0.0384, -0.9629, 0.2671, 0.0384, -0.9629, 0.5036, 0.07241, -0.8609, -2.866e-09, 1.328e-08, -1.0, -0.07602, 0.2589, -0.9629, -1.081e-08, 0.2698, -0.9629, 0.2751, -0.428, -0.8609, 0.1459, -0.227, -0.9629, 0.2039, -0.1767, -0.9629, 0.3845, -0.3332, -0.8609, -2.866e-09, 1.328e-08, -1.0, 0.07602, 0.2589, -0.9629, 0.1459, 0.227, -0.9629, 0.6472, 0.09306, 0.7566, 0.3748, 0.05388, 0.9256, 0.3748, -0.05388, 0.9256, 0.6472, -0.09306, 0.7566, 0.7057, 0.1015, -0.7012, 0.5036, 0.07241, -0.8609, 0.4628, 0.2114, -0.8609, 0.6485, 0.2962, -0.7012, 1.786e-07, 0.5088, -0.8609, 2.716e-07, 0.7129, -0.7012, 0.2009, 0.6841, -0.7012, 0.1433, 0.4882, -0.8609, 0.5036, 0.07241, -0.8609, 0.2671, 0.0384, -0.9629, 0.2454, 0.1121, -0.9629, 0.4628, 0.2114, -0.8609, -2.866e-09, 1.328e-08, -1.0, -0.1459, 0.227, -0.9629, -0.07602, 0.2589, -0.9629, 4.585e-08, -0.5088, -0.8609, -2.305e-07, -0.2698, -0.9629, 0.07602, -0.2589, -0.9629, 0.1433, -0.4882, -0.8609, 0.5388, -0.4669, -0.7012, 0.3845, -0.3332, -0.8609, 0.4628, -0.2114, -0.8609, 0.6485, -0.2962, -0.7012, -2.866e-09, 1.328e-08, -1.0, 0.1459, 0.227, -0.9629, 0.2039, 0.1767, -0.9629, 0.8601, -0.1237, -0.4949, 0.7057, -0.1015, -0.7012, 0.7057, 0.1015, -0.7012, 0.8601, 0.1237, -0.4949, -0.2448, -0.8337, -0.4949, -0.2009, -0.6841, -0.7012, 4.292e-07, -0.7129, -0.7012, 1.778e-07, -0.8689, -0.4949, 0.7904, -0.361, -0.4949, 0.6485, -0.2962, -0.7012, 0.7057, -0.1015, -0.7012, 0.8601, -0.1237, -0.4949, -0.7057, -0.1015, -0.7012, -0.5036, -0.07241, -0.8609, -0.4628, -0.2114, -0.8609, -0.6485, -0.2962, -0.7012, -0.7057, -0.1015, -0.7012, -0.8601, -0.1237, -0.4949, -0.8601, 0.1237, -0.4949, -0.7057, 0.1015, -0.7012, -0.5036, -0.07241, -0.8609, -0.2671, -0.0384, -0.9629, -0.2454, -0.1121, -0.9629, -0.4628, -0.2114, -0.8609, -2.866e-09, 1.328e-08, -1.0, -0.2039, 0.1767, -0.9629, -0.1459, 0.227, -0.9629, -0.7904, 0.361, -0.4949, -0.8793, 0.4016, -0.2559, -0.7306, 0.6331, -0.2559, -0.6567, 0.569, -0.4949, -0.6567, 0.569, -0.4949, -0.7306, 0.6331, -0.2559, -0.5226, 0.8132, -0.2559, -0.4698, 0.731, -0.4949, 0.9228, 0.1327, 0.3617, 0.8219, 0.1182, 0.5572, 0.8219, -0.1182, 0.5572, 0.9228, -0.1327, 0.3617, 0.4698, -0.731, -0.4949, 0.3854, -0.5998, -0.7012, 0.5388, -0.4669, -0.7012, 0.6567, -0.569, -0.4949, -4.885e-09, -0.9667, -0.2559, 1.778e-07, -0.8689, -0.4949, 0.2448, -0.8337, -0.4949, 0.2724, -0.9275, -0.2559, -0.5032, 0.07237, -0.8612, -0.7057, 0.1015, -0.7012, -0.6485, 0.2962, -0.7012, -0.4628, 0.2114, -0.8609, -0.3845, -0.3332, -0.8609, -0.2039, -0.1767, -0.9629, -0.1459, -0.227, -0.9629, -0.2751, -0.428, -0.8609, -2.866e-09, 1.328e-08, -1.0, 0.2039, 0.1767, -0.9629, 0.2454, 0.1121, -0.9629, -0.7556, -0.6548, -0.01775, -0.7306, -0.6331, -0.2559, -0.5226, -0.8132, -0.2559, -0.5406, -0.8411, -0.01775, 0.7306, 0.6331, -0.2559, 0.7556, 0.6548, -0.01775, 0.9095, 0.4153, -0.01775, 0.8793, 0.4016, -0.2559, 0.9897, 0.1423, -0.01775, 0.9569, 0.1376, -0.2559, 0.8793, 0.4016, -0.2559, 0.9095, 0.4153, -0.01775, -0.8601, -0.1237, -0.4949, -0.9569, -0.1376, -0.2559, -0.9569, 0.1376, -0.2559, -0.8601, 0.1237, -0.4949, -0.7057, 0.1015, -0.7012, -0.8601, 0.1237, -0.4949, -0.7904, 0.361, -0.4949, -0.6485, 0.2962, -0.7012, -0.3854, -0.5998, -0.7012, -0.2751, -0.428, -0.8609, -0.1433, -0.4882, -0.8609, -0.2009, -0.6841, -0.7012, -1.081e-08, 0.2698, -0.9629, 1.786e-07, 0.5088, -0.8609, 0.1433, 0.4882, -0.8609, 0.07602, 0.2589, -0.9629, -0.9095, -0.4153, -0.01775, -0.8793, -0.4016, -0.2559, -0.7306, -0.6331, -0.2559, -0.7556, -0.6548, -0.01775, -2.866e-09, 1.328e-08, -1.0, 0.2454, 0.1121, -0.9629, 0.2671, 0.0384, -0.9629, 0.2817, 0.9593, -0.01775, 0.2771, 0.9437, 0.1807, 0.5317, 0.8274, 0.1807, 0.5402, 0.8414, -0.01773, 0.7433, -0.6441, 0.1807, 0.7556, -0.6548, -0.01775, 0.9095, -0.4153, -0.01775, 0.8947, -0.4086, 0.1807, 0.2771, -0.9437, 0.1807, 0.2817, -0.9593, -0.01775, 0.5406, -0.8411, -0.01775, 0.5317, -0.8274, 0.1807, 0.3854, 0.5998, -0.7012, 0.4698, 0.731, -0.4949, 0.6567, 0.569, -0.4949, 0.5388, 0.4669, -0.7012, 0.4698, 0.731, -0.4949, 0.5226, 0.8132, -0.2559, 0.7306, 0.6331, -0.2559, 0.6567, 0.569, -0.4949, 0.6485, -0.2962, -0.7012, 0.4628, -0.2114, -0.8609, 0.5036, -0.07241, -0.8609, 0.7057, -0.1015, -0.7012, -0.2751, -0.428, -0.8609, -0.1459, -0.227, -0.9629, -0.07602, -0.2589, -0.9629, -0.1433, -0.4882, -0.8609, -0.5406, -0.8411, -0.01775, -0.5226, -0.8132, -0.2559, -0.2724, -0.9275, -0.2559, -0.2817, -0.9593, -0.01775, 0.5317, -0.8274, 0.1807, 0.5406, -0.8411, -0.01775, 0.7556, -0.6548, -0.01775, 0.7433, -0.6441, 0.1807, -2.866e-09, 1.328e-08, -1.0, 0.2671, 0.0384, -0.9629, 0.2671, -0.0384, -0.9629, 0.9569, -0.1376, -0.2559, 0.8601, -0.1237, -0.4949, 0.8601, 0.1237, -0.4949, 0.9569, 0.1376, -0.2559, -0.2009, 0.6841, -0.7012, -0.2448, 0.8337, -0.4949, 1.729e-07, 0.8689, -0.4949, 2.716e-07, 0.7129, -0.7012, -4.128e-07, 0.9667, -0.2559, -7.917e-07, 0.9998, -0.01775, 0.2817, 0.9593, -0.01775, 0.2724, 0.9275, -0.2559, -0.4628, 0.2114, -0.8609, -0.6485, 0.2962, -0.7012, -0.5388, 0.4669, -0.7012, -0.3845, 0.3332, -0.8609, -0.07602, 0.2589, -0.9629, -0.1433, 0.4882, -0.8609, 1.786e-07, 0.5088, -0.8609, -1.081e-08, 0.2698, -0.9629, -7.917e-07, 0.9998, -0.01775, -4.047e-07, 0.9835, 0.1807, 0.2771, 0.9437, 0.1807, 0.2817, 0.9593, -0.01775, -2.866e-09, 1.328e-08, -1.0, 0.2671, -0.0384, -0.9629, 0.2454, -0.1121, -0.9629, 0.2724, 0.9275, -0.2559, 0.2817, 0.9593, -0.01775, 0.5402, 0.8414, -0.01773, 0.5226, 0.8132, -0.2559, 0.2724, -0.9275, -0.2559, 0.2448, -0.8337, -0.4949, 0.4698, -0.731, -0.4949, 0.5226, -0.8132, -0.2559, 1.778e-07, -0.8689, -0.4949, 4.292e-07, -0.7129, -0.7012, 0.2009, -0.6841, -0.7012, 0.2448, -0.8337, -0.4949, 0.1433, 0.4882, -0.8609, 0.2009, 0.6841, -0.7012, 0.3854, 0.5998, -0.7012, 0.2751, 0.428, -0.8609, -0.2039, 0.1767, -0.9629, -0.3845, 0.3332, -0.8609, -0.2751, 0.428, -0.8609, -0.1459, 0.227, -0.9629, 0.8947, -0.4086, 0.1807, 0.9095, -0.4153, -0.01775, 0.9897, -0.1423, -0.01775, 0.9735, -0.14, 0.1807, -2.866e-09, 1.328e-08, -1.0, 0.2454, -0.1121, -0.9629, 0.2039, -0.1767, -0.9629, 0.8793, -0.4016, -0.2559, 0.7904, -0.361, -0.4949, 0.8601, -0.1237, -0.4949, 0.9569, -0.1376, -0.2559, -0.4698, -0.731, -0.4949, -0.3854, -0.5998, -0.7012, -0.2009, -0.6841, -0.7012, -0.2448, -0.8337, -0.4949, -0.7306, 0.6331, -0.2559, -0.7556, 0.6548, -0.01775, -0.5406, 0.8411, -0.01775, -0.5226, 0.8132, -0.2559, 0.5388, 0.4669, -0.7012, 0.3845, 0.3332, -0.8609, 0.2751, 0.428, -0.8609, 0.3854, 0.5998, -0.7012, -0.8947, -0.4086, 0.1807, -0.9095, -0.4153, -0.01775, -0.7556, -0.6548, -0.01775, -0.7433, -0.6441, 0.1807, -2.866e-09, 1.328e-08, -1.0, 0.2039, -0.1767, -0.9629, 0.1459, -0.227, -0.9629, 0.9897, -0.1423, -0.01775, 0.9569, -0.1376, -0.2559, 0.9569, 0.1376, -0.2559, 0.9897, 0.1423, -0.01775, -0.5226, -0.8132, -0.2559, -0.4698, -0.731, -0.4949, -0.2448, -0.8337, -0.4949, -0.2724, -0.9275, -0.2559, 0.7904, 0.361, -0.4949, 0.6485, 0.2962, -0.7012, 0.5388, 0.4669, -0.7012, 0.6567, 0.569, -0.4949, -0.5388, -0.4669, -0.7012, -0.3845, -0.3332, -0.8609, -0.2751, -0.428, -0.8609, -0.3854, -0.5998, -0.7012, 0.3845, 0.3332, -0.8609, 0.2039, 0.1767, -0.9629, 0.1459, 0.227, -0.9629, 0.2751, 0.428, -0.8609, 0.9735, -0.14, 0.1807, 0.9897, -0.1423, -0.01775, 0.9897, 0.1423, -0.01775, 0.9735, 0.14, 0.1807, -2.866e-09, 1.328e-08, -1.0, 0.1459, -0.227, -0.9629, 0.07602, -0.2589, -0.9629, 0.5406, -0.8411, -0.01775, 0.5226, -0.8132, -0.2559, 0.7306, -0.6331, -0.2559, 0.7556, -0.6548, -0.01775, -0.8601, 0.1237, -0.4949, -0.9569, 0.1376, -0.2559, -0.8793, 0.4016, -0.2559, -0.7904, 0.361, -0.4949, -0.6485, 0.2962, -0.7012, -0.7904, 0.361, -0.4949, -0.6567, 0.569, -0.4949, -0.5388, 0.4669, -0.7012, -0.6485, -0.2962, -0.7012, -0.4628, -0.2114, -0.8609, -0.3845, -0.3332, -0.8609, -0.5388, -0.4669, -0.7012, 0.4628, 0.2114, -0.8609, 0.2454, 0.1121, -0.9629, 0.2039, 0.1767, -0.9629, 0.3845, 0.3332, -0.8609, 0.7556, 0.6548, -0.01775, 0.7433, 0.6441, 0.1807, 0.8947, 0.4086, 0.1807, 0.9095, 0.4153, -0.01775, -2.866e-09, 1.328e-08, -1.0, 0.07602, -0.2589, -0.9629, -2.305e-07, -0.2698, -0.9629, -0.4698, 0.731, -0.4949, -0.5226, 0.8132, -0.2559, -0.2724, 0.9275, -0.2559, -0.2448, 0.8337, -0.4949, 0.6276, -0.5438, 0.5572, 0.4942, -0.4282, 0.7566, 0.3535, -0.5501, 0.7566, 0.4489, -0.6986, 0.5572, -0.5226, 0.8132, -0.2559, -0.5406, 0.8411, -0.01775, -0.2817, 0.9593, -0.01775, -0.2724, 0.9275, -0.2559, -0.2751, 0.428, -0.8609, -0.3854, 0.5998, -0.7012, -0.2009, 0.6841, -0.7012, -0.1433, 0.4882, -0.8609, 0.1433, -0.4882, -0.8609, 0.07602, -0.2589, -0.9629, 0.1459, -0.227, -0.9629, 0.2751, -0.428, -0.8609, -0.2817, 0.9593, -0.01775, -0.2771, 0.9437, 0.1807, -4.047e-07, 0.9835, 0.1807, -7.917e-07, 0.9998, -0.01775, -2.866e-09, 1.328e-08, -1.0, -2.305e-07, -0.2698, -0.9629, -0.07602, -0.2589, -0.9629, -1.218e-08, -0.9998, -0.01775, -4.885e-09, -0.9667, -0.2559, 0.2724, -0.9275, -0.2559, 0.2817, -0.9593, -0.01775, 0.2448, 0.8337, -0.4949, 0.2724, 0.9275, -0.2559, 0.5226, 0.8132, -0.2559, 0.4698, 0.731, -0.4949, -0.6569, -0.5688, -0.4949, -0.5388, -0.4669, -0.7012, -0.3854, -0.5998, -0.7012, -0.4698, -0.731, -0.4949, -0.5036, -0.07241, -0.8609, -0.7057, -0.1015, -0.7012, -0.7057, 0.1015, -0.7012, -0.5032, 0.07237, -0.8612, -0.2671, -0.0384, -0.9629, -0.5036, -0.07241, -0.8609, -0.5032, 0.07237, -0.8612, -0.2671, 0.0384, -0.9629, -0.5406, 0.8411, -0.01775, -0.5317, 0.8274, 0.1807, -0.2771, 0.9437, 0.1807, -0.2817, 0.9593, -0.01775, -2.866e-09, 1.328e-08, -1.0, -0.07602, -0.2589, -0.9629, -0.1459, -0.227, -0.9629, 0.2817, -0.9593, -0.01775, 0.2724, -0.9275, -0.2559, 0.5226, -0.8132, -0.2559, 0.5406, -0.8411, -0.01775, 0.5226, -0.8132, -0.2559, 0.4698, -0.731, -0.4949, 0.6567, -0.569, -0.4949, 0.7306, -0.6331, -0.2559, 0.6567, -0.569, -0.4949, 0.5388, -0.4669, -0.7012, 0.6485, -0.2962, -0.7012, 0.7904, -0.361, -0.4949, 0.6485, 0.2962, -0.7012, 0.4628, 0.2114, -0.8609, 0.3845, 0.3332, -0.8609, 0.5388, 0.4669, -0.7012, 0.4628, -0.2114, -0.8609, 0.2454, -0.1121, -0.9629, 0.2671, -0.0384, -0.9629, 0.5036, -0.07241, -0.8609, -0.9897, 0.1423, -0.01775, -0.9735, 0.14, 0.1807, -0.8947, 0.4086, 0.1807, -0.9095, 0.4153, -0.01775, -2.866e-09, 1.328e-08, -1.0, -0.1459, -0.227, -0.9629, -0.2039, -0.1767, -0.9629, -0.2448, 0.8337, -0.4949, -0.2724, 0.9275, -0.2559, -4.128e-07, 0.9667, -0.2559, 1.729e-07, 0.8689, -0.4949, -0.5388, 0.4669, -0.7012, -0.6567, 0.569, -0.4949, -0.4698, 0.731, -0.4949, -0.3854, 0.5998, -0.7012, 0.9095, -0.4153, -0.01775, 0.8793, -0.4016, -0.2559, 0.9569, -0.1376, -0.2559, 0.9897, -0.1423, -0.01775, -0.3845, 0.3332, -0.8609, -0.5388, 0.4669, -0.7012, -0.3854, 0.5998, -0.7012, -0.2751, 0.428, -0.8609, -0.2671, 0.0384, -0.9629, -0.5032, 0.07237, -0.8612, -0.4628, 0.2114, -0.8609, -0.2454, 0.1121, -0.9629, 0.0, -0.9835, 0.1807, -1.218e-08, -0.9998, -0.01775, 0.2817, -0.9593, -0.01775, 0.2771, -0.9437, 0.1807, -2.866e-09, 1.328e-08, -1.0, -0.2039, -0.1767, -0.9629, -0.2454, -0.1121, -0.9629, -0.8793, 0.4016, -0.2559, -0.9095, 0.4153, -0.01775, -0.7556, 0.6548, -0.01775, -0.7306, 0.6331, -0.2559, -0.2724, -0.9275, -0.2559, -0.2448, -0.8337, -0.4949, 1.778e-07, -0.8689, -0.4949, -4.885e-09, -0.9667, -0.2559, -0.7433, -0.6441, 0.1807, -0.7556, -0.6548, -0.01775, -0.5406, -0.8411, -0.01775, -0.5317, -0.8274, 0.1807, -0.3854, 0.5998, -0.7012, -0.4698, 0.731, -0.4949, -0.2448, 0.8337, -0.4949, -0.2009, 0.6841, -0.7012, -0.1433, 0.4882, -0.8609, -0.2009, 0.6841, -0.7012, 2.716e-07, 0.7129, -0.7012, 1.786e-07, 0.5088, -0.8609, 0.2751, 0.428, -0.8609, 0.1459, 0.227, -0.9629, 0.07602, 0.2589, -0.9629, 0.1433, 0.4882, -0.8609, -2.866e-09, 1.328e-08, -1.0, -0.2454, -0.1121, -0.9629, -0.2671, -0.0384, -0.9629, -0.7433, -0.6441, 0.1807, -0.7046, -0.6105, 0.3617, -0.8481, -0.3873, 0.3617, -0.8947, -0.4086, 0.1807, 0.8947, 0.4086, 0.1807, 0.8481, 0.3873, 0.3617, 0.9228, 0.1327, 0.3617, 0.9735, 0.14, 0.1807, -0.7904, -0.361, -0.4949, -0.6485, -0.2962, -0.7012, -0.5388, -0.4669, -0.7012, -0.6569, -0.5688, -0.4949, -0.5317, 0.8274, 0.1807, -0.504, 0.7843, 0.3617, -0.2627, 0.8945, 0.3617, -0.2771, 0.9437, 0.1807, 0.9228, -0.1327, 0.3617, 0.8219, -0.1182, 0.5572, 0.7553, -0.3449, 0.5572, 0.8481, -0.3873, 0.3617, 4.87e-07, 0.8306, 0.5568, 8.968e-07, 0.6539, 0.7566, 0.1842, 0.6274, 0.7566, 0.2339, 0.7967, 0.5572, -0.9735, -0.14, 0.1807, -0.9228, -0.1327, 0.3617, -0.9228, 0.1327, 0.3617, -0.9735, 0.14, 0.1807, 0.8481, -0.3873, 0.3617, 0.7553, -0.3449, 0.5572, 0.6276, -0.5438, 0.5572, 0.7046, -0.6105, 0.3617, -0.7553, 0.3449, 0.5572, -0.5948, 0.2716, 0.7566, -0.4942, 0.4282, 0.7566, -0.6276, 0.5438, 0.5572, 8.968e-07, 0.6539, 0.7566, 5.343e-07, 0.3786, 0.9256, 0.1067, 0.3633, 0.9256, 0.1842, 0.6274, 0.7566, 0.7433, -0.6441, 0.1807, 0.7046, -0.6105, 0.3617, 0.504, -0.7843, 0.3617, 0.5317, -0.8274, 0.1807, -0.7046, 0.6105, 0.3617, -0.6276, 0.5438, 0.5572, -0.4489, 0.6986, 0.5572, -0.504, 0.7843, 0.3617, 0.4489, 0.6986, 0.5572, 0.3535, 0.5501, 0.7566, 0.4942, 0.4282, 0.7566, 0.6276, 0.5438, 0.5572, -0.5948, 0.2716, 0.7566, -0.3444, 0.1573, 0.9256, -0.2861, 0.2479, 0.9256, -0.4942, 0.4282, 0.7566, -0.3444, -0.1573, 0.9256, 1.417e-08, -1.54e-08, 1.0, -0.3748, -0.05388, 0.9256, -0.2771, -0.9437, 0.1807, -0.2627, -0.8945, 0.3617, -0.504, -0.7843, 0.3617, -0.5317, -0.8274, 0.1807, -0.8481, -0.3873, 0.3617, -0.7553, -0.3449, 0.5572, -0.8219, -0.1182, 0.5572, -0.9228, -0.1327, 0.3617, -0.6273, -0.5442, 0.5571, -0.4942, -0.4282, 0.7566, -0.5949, -0.2719, 0.7564, -0.7553, -0.3449, 0.5572, -0.6472, -0.09306, 0.7566, -0.3748, -0.05388, 0.9256, -0.3748, 0.05388, 0.9256, -0.6472, 0.09306, 0.7566, -0.2861, -0.2479, 0.9256, 1.417e-08, -1.54e-08, 1.0, -0.3444, -0.1573, 0.9256, 0.8947, -0.4086, 0.1807, 0.8481, -0.3873, 0.3617, 0.7046, -0.6105, 0.3617, 0.7433, -0.6441, 0.1807, -0.2627, -0.8945, 0.3617, -0.2339, -0.7967, 0.5572, -0.4489, -0.6986, 0.5572, -0.504, -0.7843, 0.3617, 0.7553, -0.3449, 0.5572, 0.5948, -0.2716, 0.7566, 0.4942, -0.4282, 0.7566, 0.6276, -0.5438, 0.5572, 0.4942, 0.4282, 0.7566, 0.2861, 0.2479, 0.9256, 0.3444, 0.1573, 0.9256, 0.5948, 0.2716, 0.7566, -0.2047, -0.3185, 0.9256, 1.417e-08, -1.54e-08, 1.0, -0.2861, -0.2479, 0.9256, 0.9735, 0.14, 0.1807, 0.9228, 0.1327, 0.3617, 0.9228, -0.1327, 0.3617, 0.9735, -0.14, 0.1807, -0.9228, 0.1327, 0.3617, -0.8219, 0.1182, 0.5572, -0.7553, 0.3449, 0.5572, -0.8481, 0.3873, 0.3617, 0.8219, 0.1182, 0.5572, 0.6472, 0.09306, 0.7566, 0.6472, -0.09306, 0.7566, 0.8219, -0.1182, 0.5572, 0.3535, -0.5501, 0.7566, 0.2047, -0.3185, 0.9256, 0.1067, -0.3633, 0.9256, 0.1842, -0.6274, 0.7566, -0.1067, -0.3633, 0.9256, 1.417e-08, -1.54e-08, 1.0, -0.2047, -0.3185, 0.9256, 0.0, -0.9835, 0.1807, 2.038e-07, -0.9323, 0.3617, -0.2627, -0.8945, 0.3617, -0.2771, -0.9437, 0.1807, -0.504, 0.7843, 0.3617, -0.4489, 0.6986, 0.5572, -0.2339, 0.7967, 0.5572, -0.2627, 0.8945, 0.3617, -0.7553, -0.3449, 0.5572, -0.5949, -0.2719, 0.7564, -0.6472, -0.09306, 0.7566, -0.8219, -0.1182, 0.5572, 0.4942, -0.4282, 0.7566, 0.2861, -0.2479, 0.9256, 0.2047, -0.3185, 0.9256, 0.3535, -0.5501, 0.7566, 9.927e-07, -0.3786, 0.9256, 1.417e-08, -1.54e-08, 1.0, -0.1067, -0.3633, 0.9256, -0.9735, 0.14, 0.1807, -0.9228, 0.1327, 0.3617, -0.8481, 0.3873, 0.3617, -0.8947, 0.4086, 0.1807, 0.7046, 0.6105, 0.3617, 0.6276, 0.5438, 0.5572, 0.7553, 0.3449, 0.5572, 0.8481, 0.3873, 0.3617, 0.2339, -0.7967, 0.5572, 0.1842, -0.6274, 0.7566, 7.242e-07, -0.6539, 0.7566, -1.703e-07, -0.8306, 0.5568, -0.1433, -0.4882, -0.8609, -0.07602, -0.2589, -0.9629, -2.305e-07, -0.2698, -0.9629, 4.585e-08, -0.5088, -0.8609, 0.1067, -0.3633, 0.9256, 1.417e-08, -1.54e-08, 1.0, 9.927e-07, -0.3786, 0.9256, -0.7433, 0.6441, 0.1807, -0.7046, 0.6105, 0.3617, -0.504, 0.7843, 0.3617, -0.5317, 0.8274, 0.1807, 0.504, 0.7843, 0.3617, 0.4489, 0.6986, 0.5572, 0.6276, 0.5438, 0.5572, 0.7046, 0.6105, 0.3617, 0.6276, 0.5438, 0.5572, 0.4942, 0.4282, 0.7566, 0.5948, 0.2716, 0.7566, 0.7553, 0.3449, 0.5572, 0.6472, -0.09306, 0.7566, 0.3748, -0.05388, 0.9256, 0.3444, -0.1573, 0.9256, 0.5948, -0.2716, 0.7566, 0.2047, -0.3185, 0.9256, 1.417e-08, -1.54e-08, 1.0, 0.1067, -0.3633, 0.9256, -0.8947, 0.4086, 0.1807, -0.8481, 0.3873, 0.3617, -0.7046, 0.6105, 0.3617, -0.7433, 0.6441, 0.1807, -0.9228, -0.1327, 0.3617, -0.8219, -0.1182, 0.5572, -0.8219, 0.1182, 0.5572, -0.9228, 0.1327, 0.3617, -0.4489, -0.6986, 0.5572, -0.3535, -0.5501, 0.7566, -0.4942, -0.4282, 0.7566, -0.6273, -0.5442, 0.5571, -0.5949, -0.2719, 0.7564, -0.3444, -0.1573, 0.9256, -0.3748, -0.05388, 0.9256, -0.6472, -0.09306, 0.7566, 0.2861, -0.2479, 0.9256, 1.417e-08, -1.54e-08, 1.0, 0.2047, -0.3185, 0.9256, 0.2771, -0.9437, 0.1807, 0.2627, -0.8945, 0.3617, 2.038e-07, -0.9323, 0.3617, 0.0, -0.9835, 0.1807, -0.504, -0.7843, 0.3617, -0.4489, -0.6986, 0.5572, -0.6273, -0.5442, 0.5571, -0.7046, -0.6105, 0.3617, 0.7553, 0.3449, 0.5572, 0.5948, 0.2716, 0.7566, 0.6472, 0.09306, 0.7566, 0.8219, 0.1182, 0.5572, -0.1842, 0.6274, 0.7566, -0.1067, 0.3633, 0.9256, 5.343e-07, 0.3786, 0.9256, 8.968e-07, 0.6539, 0.7566, 0.3444, -0.1573, 0.9256, 1.417e-08, -1.54e-08, 1.0, 0.2861, -0.2479, 0.9256, 0.3748, -0.05388, 0.9256, 1.417e-08, -1.54e-08, 1.0, 0.3444, -0.1573, 0.9256, -0.3535, -0.5501, 0.7566, -0.2047, -0.3185, 0.9256, -0.2861, -0.2479, 0.9256, -0.4942, -0.4282, 0.7566, -0.8219, -0.1182, 0.5572, -0.6472, -0.09306, 0.7566, -0.6472, 0.09306, 0.7566, -0.8219, 0.1182, 0.5572, 0.7046, -0.6105, 0.3617, 0.6276, -0.5438, 0.5572, 0.4489, -0.6986, 0.5572, 0.504, -0.7843, 0.3617, 0.3748, 0.05388, 0.9256, 1.417e-08, -1.54e-08, 1.0, 0.3748, -0.05388, 0.9256, -0.6472, 0.09306, 0.7566, -0.3748, 0.05388, 0.9256, -0.3444, 0.1573, 0.9256, -0.5948, 0.2716, 0.7566, 0.9735, -0.14, 0.1807, 0.9228, -0.1327, 0.3617, 0.8481, -0.3873, 0.3617, 0.8947, -0.4086, 0.1807, -0.6276, 0.5438, 0.5572, -0.4942, 0.4282, 0.7566, -0.3535, 0.5501, 0.7566, -0.4489, 0.6986, 0.5572, 0.3444, 0.1573, 0.9256, 1.417e-08, -1.54e-08, 1.0, 0.3748, 0.05388, 0.9256, -0.3535, 0.5501, 0.7566, -0.2047, 0.3185, 0.9256, -0.1067, 0.3633, 0.9256, -0.1842, 0.6274, 0.7566, 0.504, -0.7843, 0.3617, 0.4489, -0.6986, 0.5572, 0.2339, -0.7967, 0.5572, 0.2627, -0.8945, 0.3617, -0.7556, 0.6548, -0.01775, -0.7433, 0.6441, 0.1807, -0.5317, 0.8274, 0.1807, -0.5406, 0.8411, -0.01775, 0.2861, 0.2479, 0.9256, 1.417e-08, -1.54e-08, 1.0, 0.3444, 0.1573, 0.9256, -1.703e-07, -0.8306, 0.5568, 7.242e-07, -0.6539, 0.7566, -0.1842, -0.6274, 0.7566, -0.2339, -0.7967, 0.5572, -0.2771, 0.9437, 0.1807, -0.2627, 0.8945, 0.3617, 2.111e-07, 0.9323, 0.3617, -4.047e-07, 0.9835, 0.1807, -0.5317, -0.8274, 0.1807, -0.504, -0.7843, 0.3617, -0.7046, -0.6105, 0.3617, -0.7433, -0.6441, 0.1807, -0.1842, -0.6274, 0.7566, -0.1067, -0.3633, 0.9256, -0.2047, -0.3185, 0.9256, -0.3535, -0.5501, 0.7566, -0.2627, 0.8945, 0.3617, -0.2339, 0.7967, 0.5572, 4.87e-07, 0.8306, 0.5568, 2.111e-07, 0.9323, 0.3617, -0.2724, 0.9275, -0.2559, -0.2817, 0.9593, -0.01775, -7.917e-07, 0.9998, -0.01775, -4.128e-07, 0.9667, -0.2559, 1.729e-07, 0.8689, -0.4949, -4.128e-07, 0.9667, -0.2559, 0.2724, 0.9275, -0.2559, 0.2448, 0.8337, -0.4949, 0.2047, 0.3185, 0.9256, 1.417e-08, -1.54e-08, 1.0, 0.2861, 0.2479, 0.9256, -0.2339, 0.7967, 0.5572, -0.1842, 0.6274, 0.7566, 8.968e-07, 0.6539, 0.7566, 4.87e-07, 0.8306, 0.5568, 0.2771, 0.9437, 0.1807, 0.2627, 0.8945, 0.3617, 0.504, 0.7843, 0.3617, 0.5317, 0.8274, 0.1807, -0.9897, -0.1423, -0.01775, -0.9569, -0.1376, -0.2559, -0.8793, -0.4016, -0.2559, -0.9095, -0.4153, -0.01775, 2.716e-07, 0.7129, -0.7012, 1.729e-07, 0.8689, -0.4949, 0.2448, 0.8337, -0.4949, 0.2009, 0.6841, -0.7012, 7.242e-07, -0.6539, 0.7566, 9.927e-07, -0.3786, 0.9256, -0.1067, -0.3633, 0.9256, -0.1842, -0.6274, 0.7566, -0.8481, 0.3873, 0.3617, -0.7553, 0.3449, 0.5572, -0.6276, 0.5438, 0.5572, -0.7046, 0.6105, 0.3617, -0.5317, -0.8274, 0.1807, -0.5406, -0.8411, -0.01775, -0.2817, -0.9593, -0.01775, -0.2771, -0.9437, 0.1807, 0.8793, 0.4016, -0.2559, 0.7904, 0.361, -0.4949, 0.6567, 0.569, -0.4949, 0.7306, 0.6331, -0.2559, 0.2009, -0.6841, -0.7012, 0.1433, -0.4882, -0.8609, 0.2751, -0.428, -0.8609, 0.3854, -0.5998, -0.7012, 0.1067, 0.3633, 0.9256, 1.417e-08, -1.54e-08, 1.0, 0.2047, 0.3185, 0.9256, -0.7306, -0.6331, -0.2559, -0.6569, -0.5688, -0.4949, -0.4698, -0.731, -0.4949, -0.5226, -0.8132, -0.2559, -0.9569, -0.1376, -0.2559, -0.9897, -0.1423, -0.01775, -0.9897, 0.1423, -0.01775, -0.9569, 0.1376, -0.2559, 0.8601, 0.1237, -0.4949, 0.7057, 0.1015, -0.7012, 0.6485, 0.2962, -0.7012, 0.7904, 0.361, -0.4949, -0.1459, 0.227, -0.9629, -0.2751, 0.428, -0.8609, -0.1433, 0.4882, -0.8609, -0.07602, 0.2589, -0.9629, -2.866e-09, 1.328e-08, -1.0, -0.2454, 0.1121, -0.9629, -0.2039, 0.1767, -0.9629, 4.292e-07, -0.7129, -0.7012, 4.585e-08, -0.5088, -0.8609, 0.1433, -0.4882, -0.8609, 0.2009, -0.6841, -0.7012, 0.9569, 0.1376, -0.2559, 0.8601, 0.1237, -0.4949, 0.7904, 0.361, -0.4949, 0.8793, 0.4016, -0.2559, -0.9095, 0.4153, -0.01775, -0.8947, 0.4086, 0.1807, -0.7433, 0.6441, 0.1807, -0.7556, 0.6548, -0.01775, -0.2454, 0.1121, -0.9629, -0.4628, 0.2114, -0.8609, -0.3845, 0.3332, -0.8609, -0.2039, 0.1767, -0.9629, -2.866e-09, 1.328e-08, -1.0, -0.2671, 0.0384, -0.9629, -0.2454, 0.1121, -0.9629, -0.8601, -0.1237, -0.4949, -0.7057, -0.1015, -0.7012, -0.6485, -0.2962, -0.7012, -0.7904, -0.361, -0.4949, 0.7556, -0.6548, -0.01775, 0.7306, -0.6331, -0.2559, 0.8793, -0.4016, -0.2559, 0.9095, -0.4153, -0.01775, -0.2009, -0.6841, -0.7012, -0.1433, -0.4882, -0.8609, 4.585e-08, -0.5088, -0.8609, 4.292e-07, -0.7129, -0.7012, -0.9569, -0.1376, -0.2559, -0.8601, -0.1237, -0.4949, -0.7904, -0.361, -0.4949, -0.8793, -0.4016, -0.2559, -0.4628, -0.2114, -0.8609, -0.2454, -0.1121, -0.9629, -0.2039, -0.1767, -0.9629, -0.3845, -0.3332, -0.8609, -2.866e-09, 1.328e-08, -1.0, -0.2671, -0.0384, -0.9629, -0.2671, 0.0384, -0.9629, 0.7057, -0.1015, -0.7012, 0.5036, -0.07241, -0.8609, 0.5036, 0.07241, -0.8609, 0.7057, 0.1015, -0.7012, 0.2009, 0.6841, -0.7012, 0.2448, 0.8337, -0.4949, 0.4698, 0.731, -0.4949, 0.3854, 0.5998, -0.7012, 0.2448, -0.8337, -0.4949, 0.2009, -0.6841, -0.7012, 0.3854, -0.5998, -0.7012, 0.4698, -0.731, -0.4949, -0.8793, -0.4016, -0.2559, -0.7904, -0.361, -0.4949, -0.6569, -0.5688, -0.4949, -0.7306, -0.6331, -0.2559, 0.7306, -0.6331, -0.2559, 0.6567, -0.569, -0.4949, 0.7904, -0.361, -0.4949, 0.8793, -0.4016, -0.2559, -0.2817, -0.9593, -0.01775, -0.2724, -0.9275, -0.2559, -4.885e-09, -0.9667, -0.2559, -1.218e-08, -0.9998, -0.01775, -0.9569, 0.1376, -0.2559, -0.9897, 0.1423, -0.01775, -0.9095, 0.4153, -0.01775, -0.8793, 0.4016, -0.2559, 0.5226, 0.8132, -0.2559, 0.5402, 0.8414, -0.01773, 0.7556, 0.6548, -0.01775, 0.7306, 0.6331, -0.2559, 0.9095, 0.4153, -0.01775, 0.8947, 0.4086, 0.1807, 0.9735, 0.14, 0.1807, 0.9897, 0.1423, -0.01775, 0.5402, 0.8414, -0.01773, 0.5317, 0.8274, 0.1807, 0.7433, 0.6441, 0.1807, 0.7556, 0.6548, -0.01775, -0.9897, -0.1423, -0.01775, -0.9735, -0.14, 0.1807, -0.9735, 0.14, 0.1807, -0.9897, 0.1423, -0.01775, -0.9095, -0.4153, -0.01775, -0.8947, -0.4086, 0.1807, -0.9735, -0.14, 0.1807, -0.9897, -0.1423, -0.01775, 0.5317, -0.8274, 0.1807, 0.504, -0.7843, 0.3617, 0.2627, -0.8945, 0.3617, 0.2771, -0.9437, 0.1807, 0.5317, 0.8274, 0.1807, 0.504, 0.7843, 0.3617, 0.7046, 0.6105, 0.3617, 0.7433, 0.6441, 0.1807, 0.7433, 0.6441, 0.1807, 0.7046, 0.6105, 0.3617, 0.8481, 0.3873, 0.3617, 0.8947, 0.4086, 0.1807, -0.8947, -0.4086, 0.1807, -0.8481, -0.3873, 0.3617, -0.9228, -0.1327, 0.3617, -0.9735, -0.14, 0.1807, -4.047e-07, 0.9835, 0.1807, 2.111e-07, 0.9323, 0.3617, 0.2627, 0.8945, 0.3617, 0.2771, 0.9437, 0.1807, 0.2627, -0.8945, 0.3617, 0.2339, -0.7967, 0.5572, -1.703e-07, -0.8306, 0.5568, 2.038e-07, -0.9323, 0.3617, 0.3854, -0.5998, -0.7012, 0.2751, -0.428, -0.8609, 0.3845, -0.3332, -0.8609, 0.5388, -0.4669, -0.7012, 0.2627, 0.8945, 0.3617, 0.2339, 0.7967, 0.5572, 0.4489, 0.6986, 0.5572, 0.504, 0.7843, 0.3617, 2.111e-07, 0.9323, 0.3617, 4.87e-07, 0.8306, 0.5568, 0.2339, 0.7967, 0.5572, 0.2627, 0.8945, 0.3617, 0.4489, -0.6986, 0.5572, 0.3535, -0.5501, 0.7566, 0.1842, -0.6274, 0.7566, 0.2339, -0.7967, 0.5572, 0.1842, 0.6274, 0.7566, 0.1067, 0.3633, 0.9256, 0.2047, 0.3185, 0.9256, 0.3535, 0.5501, 0.7566, -0.7046, -0.6105, 0.3617, -0.6273, -0.5442, 0.5571, -0.7553, -0.3449, 0.5572, -0.8481, -0.3873, 0.3617, 0.8481, 0.3873, 0.3617, 0.7553, 0.3449, 0.5572, 0.8219, 0.1182, 0.5572, 0.9228, 0.1327, 0.3617, 2.038e-07, -0.9323, 0.3617, -1.703e-07, -0.8306, 0.5568, -0.2339, -0.7967, 0.5572, -0.2627, -0.8945, 0.3617, -0.2339, -0.7967, 0.5572, -0.1842, -0.6274, 0.7566, -0.3535, -0.5501, 0.7566, -0.4489, -0.6986, 0.5572, 5.343e-07, 0.3786, 0.9256, 1.417e-08, -1.54e-08, 1.0, 0.1067, 0.3633, 0.9256, 0.2339, 0.7967, 0.5572, 0.1842, 0.6274, 0.7566, 0.3535, 0.5501, 0.7566, 0.4489, 0.6986, 0.5572, -0.4942, -0.4282, 0.7566, -0.2861, -0.2479, 0.9256, -0.3444, -0.1573, 0.9256, -0.5949, -0.2719, 0.7564, -0.8219, 0.1182, 0.5572, -0.6472, 0.09306, 0.7566, -0.5948, 0.2716, 0.7566, -0.7553, 0.3449, 0.5572, -0.4942, 0.4282, 0.7566, -0.2861, 0.2479, 0.9256, -0.2047, 0.3185, 0.9256, -0.3535, 0.5501, 0.7566, -0.1067, 0.3633, 0.9256, 1.417e-08, -1.54e-08, 1.0, 5.343e-07, 0.3786, 0.9256, -0.4489, 0.6986, 0.5572, -0.3535, 0.5501, 0.7566, -0.1842, 0.6274, 0.7566, -0.2339, 0.7967, 0.5572, 0.8219, -0.1182, 0.5572, 0.6472, -0.09306, 0.7566, 0.5948, -0.2716, 0.7566, 0.7553, -0.3449, 0.5572, 0.5948, 0.2716, 0.7566, 0.3444, 0.1573, 0.9256, 0.3748, 0.05388, 0.9256, 0.6472, 0.09306, 0.7566, -0.2047, 0.3185, 0.9256, 1.417e-08, -1.54e-08, 1.0, -0.1067, 0.3633, 0.9256, 0.5948, -0.2716, 0.7566, 0.3444, -0.1573, 0.9256, 0.2861, -0.2479, 0.9256, 0.4942, -0.4282, 0.7566, -0.2861, 0.2479, 0.9256, 1.417e-08, -1.54e-08, 1.0, -0.2047, 0.3185, 0.9256, 0.1842, -0.6274, 0.7566, 0.1067, -0.3633, 0.9256, 9.927e-07, -0.3786, 0.9256, 7.242e-07, -0.6539, 0.7566, -0.3444, 0.1573, 0.9256, 1.417e-08, -1.54e-08, 1.0, -0.2861, 0.2479, 0.9256, -0.3748, 0.05388, 0.9256, 1.417e-08, -1.54e-08, 1.0, -0.3444, 0.1573, 0.9256, 0.3535, 0.5501, 0.7566, 0.2047, 0.3185, 0.9256, 0.2861, 0.2479, 0.9256, 0.4942, 0.4282, 0.7566, -0.3748, -0.05388, 0.9256, 1.417e-08, -1.54e-08, 1.0, -0.3748, 0.05388, 0.9256, -0.2771, -0.9437, 0.1807, -0.2817, -0.9593, -0.01775, -1.218e-08, -0.9998, -0.01775, 0.0, -0.9835, 0.1807])] * 3)])

# ---- objects
ob_egg_001 = bpy.data.objects.new('Egg.001', me_scene_001)

# ---- transforms, parenting, visibility, modifiers, constraints
ob_egg_001.location = (0.0, 0.0, 0.0)
ob_egg_001.color = (0.8, 0.8, 0.8, 1.0)

# ---- collection membership
col_collection.objects.link(ob_egg_001)

# ---- scene / render settings (as saved in the file)
scene.frame_start = 1; scene.frame_end = 250; scene.frame_set(1)
scene.render.engine = 'BLENDER_EEVEE_NEXT'
scene.render.fps = 25
scene.cycles.sampling_pattern = 'TABULATED_SOBOL'
bpy.context.view_layer.update()

# ---- added for rendering (the .blend has no active camera and no usable light): camera, sun
cam_auto = bpy.data.cameras.new('AutoCamera')
cam_auto.lens = 50.0
cam_auto.sensor_width = 36.0
cam_auto.clip_end = 1000.0
ob_auto_camera = bpy.data.objects.new('AutoCamera', cam_auto)
scene.collection.objects.link(ob_auto_camera)
ob_auto_camera.location = (3.47844, -4.17414, 3.0203)
ob_auto_camera.rotation_euler = (1.09748, -7.21219e-08, 0.694738)
scene.camera = ob_auto_camera
light_auto_sun = bpy.data.lights.new('AutoSun', 'SUN')
light_auto_sun.energy = 3.0
light_auto_sun.angle = 0.0523599
ob_auto_sun = bpy.data.objects.new('AutoSun', light_auto_sun)
scene.collection.objects.link(ob_auto_sun)
ob_auto_sun.rotation_euler = (0.872665, 0.174533, 0.523599)
bpy.context.view_layer.update()
